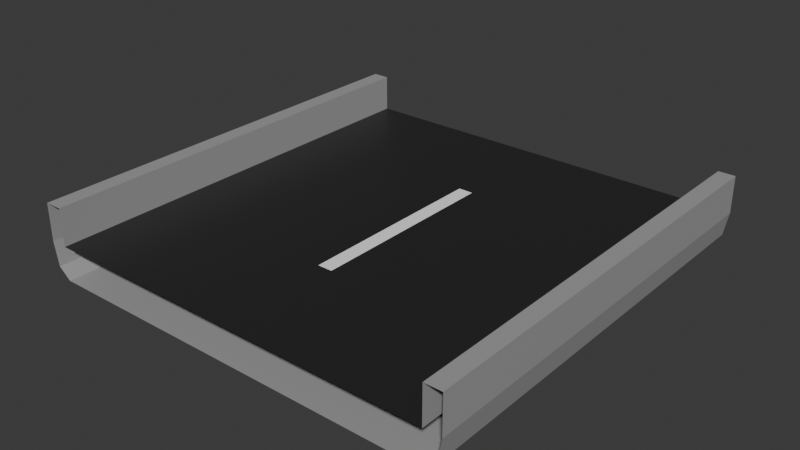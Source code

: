 # Source: 1x1s.blend  (saved by Blender 4.0.36; exported with 4.5.12 LTS)
import bpy
from mathutils import Matrix  # noqa: F401  (used for matrix-valued properties, if any)

bpy.ops.wm.read_factory_settings(use_empty=True)
scene = bpy.context.scene
scene.name = 'Scene'

# ---- images (referenced by path relative to the original .blend; pixels are not part of the script)
import os
ASSET_DIR = os.environ.get("B2B_ASSET_DIR", "")  # directory of the original .blend (textures are referenced by path, not embedded)
HERE = os.path.dirname(os.path.abspath(__file__))  # packed textures are extracted next to this script under _unpacked/

def load_image(name, relpath, width, height, colorspace="sRGB"):
    """Load a texture the original file referenced (path relative to the .blend, or extracted next to this script)."""
    p = next((c for c in (os.path.join(HERE, relpath), os.path.join(ASSET_DIR, relpath)) if relpath and os.path.exists(c)), "")
    if p:
        img = bpy.data.images.load(p, check_existing=True)
        img.name = name
    else:  # same state as the original file: an image datablock whose file is absent (Cycles renders it pink)
        img = bpy.data.images.new(name, width, height)
        img.source = "FILE"
        img.filepath = "//" + (relpath or name)
    img.colorspace_settings.name = colorspace
    return img
img_1x1 = load_image('1x1+', '_unpacked/1x1_.74696b3e.png', 1024, 1024, 'sRGB')

# ---- materials (node trees are filled in below, after node groups)
mat_1x1 = bpy.data.materials.new('1x1+')
mat_1x1.use_transparent_shadow = False

# ---- node groups
ng_auto_smooth = bpy.data.node_groups.new('Auto Smooth', 'GeometryNodeTree')
_s = ng_auto_smooth.interface.new_socket(name='Geometry', in_out='OUTPUT', socket_type='NodeSocketGeometry')
_s = ng_auto_smooth.interface.new_socket(name='Geometry', in_out='INPUT', socket_type='NodeSocketGeometry')
_s = ng_auto_smooth.interface.new_socket(name='Angle', in_out='INPUT', socket_type='NodeSocketFloat')
_s.subtype = 'ANGLE'
_s.min_value = 0.0
_s.max_value = 3.142
ng_auto_smooth.is_modifier = True
_N = ng_auto_smooth.nodes; _L = ng_auto_smooth.links
n0 = _N.new('NodeGroupOutput'); n0.name = 'Group Output'; n0.location = (480, -100)
n1 = _N.new('NodeGroupInput'); n1.name = 'Group Input'; n1.location = (-420, -300)
n2 = _N.new('NodeGroupInput'); n2.name = 'Group Input.001'; n2.location = (-60, -100)
n3 = _N.new('GeometryNodeSetShadeSmooth'); n3.name = 'Set Shade Smooth'; n3.location = (120, -100)
n3.domain = 'EDGE'
n4 = _N.new('GeometryNodeSetShadeSmooth'); n4.name = 'Set Shade Smooth.001'; n4.location = (300, -100)
n5 = _N.new('GeometryNodeInputMeshEdgeAngle'); n5.name = 'Edge Angle'; n5.location = (-420, -220)
n6 = _N.new('GeometryNodeInputEdgeSmooth'); n6.name = 'Is Edge Smooth'; n6.location = (-60, -160)
n7 = _N.new('GeometryNodeInputShadeSmooth'); n7.name = 'Is Face Smooth'; n7.location = (-240, -340)
n8 = _N.new('FunctionNodeBooleanMath'); n8.name = 'Boolean Math'; n8.location = (-60, -220)
n9 = _N.new('FunctionNodeCompare'); n9.name = 'Compare'; n9.location = (-240, -180)
n9.operation = 'LESS_EQUAL'
_L.new(n5.outputs[0], n9.inputs[0])
_L.new(n4.outputs[0], n0.inputs[0])
_L.new(n1.outputs[1], n9.inputs[1])
_L.new(n9.outputs[0], n8.inputs[0])
_L.new(n7.outputs[0], n8.inputs[1])
_L.new(n2.outputs[0], n3.inputs[0])
_L.new(n6.outputs[0], n3.inputs[1])
_L.new(n3.outputs[0], n4.inputs[0])
_L.new(n8.outputs[0], n3.inputs[2])
n0.is_active_output = True

# ---- material node trees
mat_1x1.use_nodes = True; mat_1x1.node_tree.nodes.clear()
_N = mat_1x1.node_tree.nodes; _L = mat_1x1.node_tree.links
n0 = _N.new('ShaderNodeBsdfPrincipled'); n0.name = 'Principled BSDF'; n0.location = (10, 300)
n1 = _N.new('ShaderNodeOutputMaterial'); n1.name = 'Material Output'; n1.location = (300, 300)
n2 = _N.new('ShaderNodeTexImage'); n2.name = 'Image Texture'; n2.location = (-318, 201)
n2.image = img_1x1
_L.new(n0.outputs[0], n1.inputs[0])
_L.new(n2.outputs[0], n0.inputs[0])
_L.new(n2.outputs[1], n0.inputs[4])
n1.is_active_output = True

# ---- world
world_world = bpy.data.worlds.new('World'); scene.world = world_world
world_world.use_nodes = True; world_world.node_tree.nodes.clear()
_N = world_world.node_tree.nodes; _L = world_world.node_tree.links
n0 = _N.new('ShaderNodeOutputWorld'); n0.name = 'World Output'; n0.location = (300, 300)
n1 = _N.new('ShaderNodeBackground'); n1.name = 'Background'; n1.location = (10, 300)
n1.inputs[0].default_value = (0.05088, 0.05088, 0.05088, 1.0)
_L.new(n1.outputs[0], n0.inputs[0])
n0.is_active_output = True
world_world.color = (0.05088, 0.05088, 0.05088)
world_world.use_sun_shadow = False
world_world.sun_shadow_jitter_overblur = 0.0

# ---- meshes
me_cube_005 = bpy.data.meshes.new('Cube.005')
me_cube_005.from_pydata([(0.03431, -1.0, 0.1568), (-0.03431, -1.0, 0.1568), (-0.4831, -1.0, 0.0), (0.4831, -1.0, 0.0), (-0.9215, -1.0, -1.714e-07), (-1.0, -1.0, 0.1568), (0.9799, -1.0, 0.04605), (-0.9215, -1.0, 0.3299), (-0.9215, -1.0, 0.1568), (-0.9799, -1.0, 0.04605), (0.9215, -1.0, 0.3299), (-0.4831, 0.4561, 0.1568), (-0.4831, -0.4561, 0.1568), (-0.9215, -0.4561, 0.1568), (0.9215, -1.0, 0.1568), (0.9215, -1.0, -1.714e-07), (-0.9215, 0.4561, 0.1568), (0.03431, -0.4561, 0.0), (0.03431, 0.4561, 0.0), (-0.4831, 0.4561, 0.0), (-0.4831, -0.4561, 0.0), (-0.03431, -0.4561, 0.0), (-0.03431, 0.4561, 0.0), (-0.9799, 0.4561, 0.04605), (-0.9799, -0.4561, 0.04605), (0.4831, -0.4561, 0.1568), (0.4831, 0.4561, 0.1568), (0.9799, -0.4561, 0.04605), (1.0, -1.0, 0.1568), (0.9799, 0.4561, 0.04605), (-0.9215, 0.4561, 0.3299), (-0.9215, -0.4561, 0.3299), (0.9215, 0.4561, 0.1568), (0.9215, -0.4561, 0.1568), (1.0, 0.4561, 0.3299), (1.0, -0.4561, 0.3299), (0.4831, -0.4561, 0.0), (0.4831, 0.4561, 0.0), (0.4831, -1.0, 0.1568), (-0.9215, -0.4561, -1.639e-07), (-0.9215, 0.4561, -1.639e-07), (-0.4831, -1.0, 0.1568), (-1.0, 0.4561, 0.1568), (-1.0, -0.4561, 0.1568), (0.03431, 0.4561, 0.1568), (0.03431, -0.4561, 0.1568), (0.9215, 0.4561, -1.639e-07), (0.9215, -0.4561, -1.639e-07), (-1.0, -0.4561, 0.3299), (-1.0, 0.4561, 0.3299), (1.0, -0.4561, 0.1568), (1.0, 0.4561, 0.1568), (-0.03431, -0.4561, 0.1568), (-0.03431, 0.4561, 0.1568), (0.9215, 0.4561, 0.3299), (0.9215, -0.4561, 0.3299), (-0.03431, 1.0, 0.0), (0.03431, 1.0, 0.0), (-1.0, 1.0, 0.3299), (1.0, 1.0, 0.3299), (-0.4831, 1.0, 0.1568), (0.4831, 1.0, 0.1568), (1.0, -1.0, 0.3299), (-1.0, -1.0, 0.3299), (1.0, 1.0, 0.1568), (0.9215, 1.0, -1.714e-07), (0.9215, 1.0, 0.1568), (0.9215, 1.0, 0.3299), (-0.9799, 1.0, 0.04605), (-0.9215, 1.0, 0.1568), (0.03431, -1.0, 0.0), (-0.03431, -1.0, 0.0), (-0.9215, 1.0, 0.3299), (0.9799, 1.0, 0.04605), (-1.0, 1.0, 0.1568), (-0.9215, 1.0, -1.714e-07), (0.4831, 1.0, 0.0), (-0.4831, 1.0, 0.0), (-0.03431, 1.0, 0.1568), (0.03431, 1.0, 0.1568)], [], [(31, 13, 16, 30), (24, 43, 42, 23), (63, 7, 31, 48), (38, 14, 33, 25), (70, 71, 21, 17), (4, 9, 24, 39), (5, 63, 48, 43), (2, 4, 39, 20), (50, 27, 29, 51), (50, 51, 34, 35), (37, 18, 57, 76), (46, 37, 76, 65), (19, 40, 75, 77), (8, 41, 12, 13), (10, 62, 35, 55), (21, 20, 19, 22), (71, 2, 20, 21), (29, 46, 65, 73), (0, 38, 25, 45), (39, 24, 23, 40), (20, 39, 40, 19), (25, 33, 32, 26), (33, 55, 54, 32), (41, 1, 52, 12), (42, 49, 58, 74), (13, 12, 11, 16), (43, 48, 49, 42), (15, 3, 36, 47), (12, 52, 53, 11), (16, 11, 60, 69), (52, 45, 44, 53), (1, 0, 45, 52), (27, 47, 46, 29), (51, 64, 59, 34), (18, 22, 56, 57), (47, 36, 37, 46), (55, 35, 34, 54), (11, 53, 78, 60), (53, 44, 79, 78), (28, 6, 27, 50), (14, 10, 55, 33), (40, 23, 68, 75), (54, 34, 59, 67), (3, 70, 17, 36), (28, 50, 35, 62), (23, 42, 74, 68), (44, 26, 61, 79), (6, 15, 47, 27), (30, 16, 69, 72), (48, 31, 30, 49), (26, 32, 66, 61), (45, 25, 26, 44), (49, 30, 72, 58), (22, 19, 77, 56), (17, 21, 22, 18), (9, 5, 43, 24), (7, 8, 13, 31), (51, 29, 73, 64), (32, 54, 67, 66), (36, 17, 18, 37)])
_uv = me_cube_005.uv_layers.new(name='UVMap')
_uv.uv.foreach_set('vector', [0.3752, 0.7416, 0.3752, 0.7853, 0.1453, 0.7853, 0.1453, 0.7416, 0.3752, 0.6498, 0.3752, 0.6782, 0.1453, 0.6782, 0.1453, 0.6498, 0.5122, 0.7219, 0.5122, 0.7416, 0.3752, 0.7416, 0.3752, 0.7219, 0.6451, 0.4984, 0.5407, 0.4984, 0.5407, 0.3689, 0.6451, 0.3689, 0.5122, 0.3902, 0.5122, 0.4075, 0.3752, 0.4075, 0.3752, 0.3902, 0.5122, 0.6311, 0.5122, 0.6498, 0.3752, 0.6498, 0.3752, 0.6311, 0.5122, 0.6782, 0.5122, 0.7219, 0.3752, 0.7219, 0.3752, 0.6782, 0.5122, 0.5206, 0.5122, 0.6311, 0.3752, 0.6311, 0.3752, 0.5206, 0.3752, 0.1195, 0.3752, 0.1479, 0.1453, 0.1479, 0.1453, 0.1195, 0.3752, 0.1195, 0.1453, 0.1195, 0.1453, 0.0759, 0.3752, 0.0759, 0.1453, 0.2771, 0.1453, 0.3902, 0.008187, 0.3902, 0.008187, 0.2771, 0.1453, 0.1666, 0.1453, 0.2771, 0.008187, 0.2771, 0.008186, 0.1666, 0.1453, 0.5206, 0.1453, 0.6311, 0.008187, 0.6311, 0.008187, 0.5206, 0.9797, 0.4984, 0.8753, 0.4984, 0.8753, 0.3689, 0.9797, 0.3689, 0.5122, 0.05611, 0.5122, 0.0759, 0.3752, 0.0759, 0.3752, 0.05611, 0.3752, 0.4075, 0.3752, 0.5206, 0.1453, 0.5206, 0.1453, 0.4075, 0.5122, 0.4075, 0.5122, 0.5206, 0.3752, 0.5206, 0.3752, 0.4075, 0.1453, 0.1479, 0.1453, 0.1666, 0.008186, 0.1666, 0.008187, 0.1479, 0.752, 0.4984, 0.6451, 0.4984, 0.6451, 0.3689, 0.752, 0.3689, 0.3752, 0.6311, 0.3752, 0.6498, 0.1453, 0.6498, 0.1453, 0.6311, 0.3752, 0.5206, 0.3752, 0.6311, 0.1453, 0.6311, 0.1453, 0.5206, 0.6451, 0.3689, 0.5407, 0.3689, 0.5407, 0.1516, 0.6451, 0.1516, 0.3752, 0.01249, 0.3752, 0.05611, 0.1453, 0.05611, 0.1453, 0.01249, 0.8753, 0.4984, 0.7684, 0.4984, 0.7684, 0.3689, 0.8753, 0.3689, 0.1453, 0.6782, 0.1453, 0.7219, 0.008187, 0.7219, 0.008187, 0.6782, 0.9797, 0.3689, 0.8753, 0.3689, 0.8753, 0.1516, 0.9797, 0.1516, 0.3752, 0.6782, 0.3752, 0.7219, 0.1453, 0.7219, 0.1453, 0.6782, 0.5122, 0.1666, 0.5122, 0.2771, 0.3752, 0.2771, 0.3752, 0.1666, 0.8753, 0.3689, 0.7684, 0.3689, 0.7684, 0.1516, 0.8753, 0.1516, 0.9797, 0.1516, 0.8753, 0.1516, 0.8753, 0.02201, 0.9797, 0.02201, 0.5374, 0.7478, 0.5207, 0.7478, 0.5207, 0.5267, 0.5374, 0.5267, 0.7684, 0.4984, 0.752, 0.4984, 0.752, 0.3689, 0.7684, 0.3689, 0.3752, 0.1479, 0.3752, 0.1666, 0.1453, 0.1666, 0.1453, 0.1479, 0.1453, 0.1195, 0.008186, 0.1195, 0.008187, 0.0759, 0.1453, 0.0759, 0.1453, 0.3902, 0.1453, 0.4075, 0.008187, 0.4075, 0.008187, 0.3902, 0.3752, 0.1666, 0.3752, 0.2771, 0.1453, 0.2771, 0.1453, 0.1666, 0.3752, 0.05611, 0.3752, 0.0759, 0.1453, 0.0759, 0.1453, 0.05611, 0.8753, 0.1516, 0.7684, 0.1516, 0.7684, 0.02201, 0.8753, 0.02201, 0.7684, 0.1516, 0.752, 0.1516, 0.752, 0.02201, 0.7684, 0.02201, 0.5122, 0.1195, 0.5122, 0.1479, 0.3752, 0.1479, 0.3752, 0.1195, 0.5122, 0.01249, 0.5122, 0.05611, 0.3752, 0.05611, 0.3752, 0.01249, 0.1453, 0.6311, 0.1453, 0.6498, 0.008187, 0.6498, 0.008187, 0.6311, 0.1453, 0.05611, 0.1453, 0.0759, 0.008187, 0.0759, 0.008187, 0.05611, 0.5122, 0.2771, 0.5122, 0.3902, 0.3752, 0.3902, 0.3752, 0.2771, 0.5122, 0.1195, 0.3752, 0.1195, 0.3752, 0.0759, 0.5122, 0.0759, 0.1453, 0.6498, 0.1453, 0.6782, 0.008187, 0.6782, 0.008187, 0.6498, 0.752, 0.1516, 0.6451, 0.1516, 0.6451, 0.02201, 0.752, 0.02201, 0.5122, 0.1479, 0.5122, 0.1666, 0.3752, 0.1666, 0.3752, 0.1479, 0.1453, 0.7416, 0.1453, 0.7853, 0.008187, 0.7853, 0.008187, 0.7416, 0.3752, 0.7219, 0.3752, 0.7416, 0.1453, 0.7416, 0.1453, 0.7219, 0.6451, 0.1516, 0.5407, 0.1516, 0.5407, 0.02201, 0.6451, 0.02201, 0.752, 0.3689, 0.6451, 0.3689, 0.6451, 0.1516, 0.752, 0.1516, 0.1453, 0.7219, 0.1453, 0.7416, 0.008187, 0.7416, 0.008187, 0.7219, 0.1453, 0.4075, 0.1453, 0.5206, 0.008187, 0.5206, 0.008187, 0.4075, 0.3752, 0.3902, 0.3752, 0.4075, 0.1453, 0.4075, 0.1453, 0.3902, 0.5122, 0.6498, 0.5122, 0.6782, 0.3752, 0.6782, 0.3752, 0.6498, 0.5122, 0.7416, 0.5122, 0.7853, 0.3752, 0.7853, 0.3752, 0.7416, 0.1453, 0.1195, 0.1453, 0.1479, 0.008187, 0.1479, 0.008186, 0.1195, 0.1453, 0.01249, 0.1453, 0.05611, 0.008187, 0.05611, 0.008187, 0.01249, 0.3752, 0.2771, 0.3752, 0.3902, 0.1453, 0.3902, 0.1453, 0.2771])
me_cube_005.materials.append(mat_1x1)
me_cube_005.update()

# ---- objects
ob_1x1s_col = bpy.data.objects.new('1x1s-col', me_cube_005)

# ---- transforms, parenting, visibility, modifiers, constraints
ob_1x1s_col.location = (0.0, 0.0, 0.0)
ob_1x1s_col.scale = (5.0, 5.0, 5.0)
_m = ob_1x1s_col.modifiers.new('Auto Smooth', 'NODES')
_m.node_group = ng_auto_smooth
_gi = [s.identifier for s in ng_auto_smooth.interface.items_tree if s.item_type == 'SOCKET' and s.in_out == 'INPUT']
_m[_gi[1]] = 1.056  # Angle

# ---- collection membership
scene.collection.objects.link(ob_1x1s_col)

# ---- scene / render settings (as saved in the file)
scene.frame_start = 1; scene.frame_end = 250; scene.frame_set(1)
scene.render.engine = 'BLENDER_EEVEE_NEXT'
scene.cycles.sampling_pattern = 'TABULATED_SOBOL'
scene.unit_settings.scale_length = 0.001
bpy.context.view_layer.update()

# ---- added for rendering (the .blend has no active camera and no usable light): camera, sun
cam_auto = bpy.data.cameras.new('AutoCamera')
cam_auto.lens = 50.0
cam_auto.sensor_width = 36.0
cam_auto.clip_end = 1000.0
ob_auto_camera = bpy.data.objects.new('AutoCamera', cam_auto)
scene.collection.objects.link(ob_auto_camera)
ob_auto_camera.location = (13.1734, -15.8081, 11.3636)
ob_auto_camera.rotation_euler = (1.09748, -7.21219e-08, 0.694738)
scene.camera = ob_auto_camera
light_auto_sun = bpy.data.lights.new('AutoSun', 'SUN')
light_auto_sun.energy = 3.0
light_auto_sun.angle = 0.0523599
ob_auto_sun = bpy.data.objects.new('AutoSun', light_auto_sun)
scene.collection.objects.link(ob_auto_sun)
ob_auto_sun.rotation_euler = (0.872665, 0.174533, 0.523599)
bpy.context.view_layer.update()
